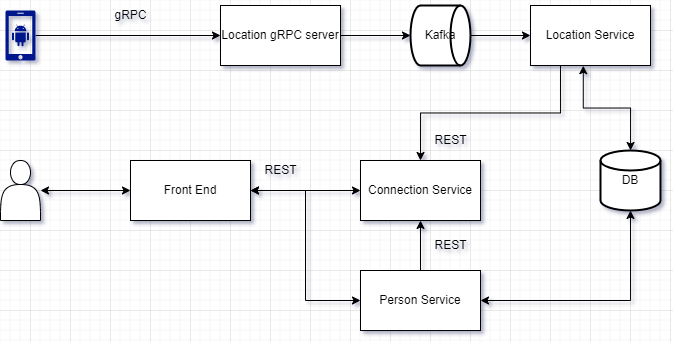

The diagram above was exported from draw.io. Its source (the exported page's mxGraphModel, read from the mxfile embedded in the PNG):
<mxGraphModel dx="1673" dy="1008" grid="1" gridSize="10" guides="1" tooltips="1" connect="1" arrows="1" fold="1" page="1" pageScale="1" pageWidth="850" pageHeight="1100" math="0" shadow="0">
  <root>
    <mxCell id="0" />
    <mxCell id="1" parent="0" />
    <mxCell id="yOBn1NmsnF0bbgv7HhkK-7" style="edgeStyle=orthogonalEdgeStyle;rounded=0;orthogonalLoop=1;jettySize=auto;html=1;entryX=0;entryY=0.5;entryDx=0;entryDy=0;strokeColor=default;startArrow=classic;startFill=1;" parent="1" source="usIo8TGEiwz_7KNiwL3V-1" target="qWjMQyy21qTbNxItmWxk-3" edge="1">
      <mxGeometry relative="1" as="geometry" />
    </mxCell>
    <mxCell id="usIo8TGEiwz_7KNiwL3V-1" value="" style="shape=actor;whiteSpace=wrap;html=1;" parent="1" vertex="1">
      <mxGeometry x="90" y="490" width="40" height="60" as="geometry" />
    </mxCell>
    <mxCell id="usIo8TGEiwz_7KNiwL3V-6" style="edgeStyle=orthogonalEdgeStyle;rounded=0;orthogonalLoop=1;jettySize=auto;html=1;strokeColor=default;startArrow=classic;startFill=1;exitX=0.44;exitY=1.003;exitDx=0;exitDy=0;exitPerimeter=0;" parent="1" source="yOBn1NmsnF0bbgv7HhkK-1" target="usIo8TGEiwz_7KNiwL3V-5" edge="1">
      <mxGeometry relative="1" as="geometry" />
    </mxCell>
    <mxCell id="qWjMQyy21qTbNxItmWxk-1" style="edgeStyle=orthogonalEdgeStyle;rounded=0;orthogonalLoop=1;jettySize=auto;html=1;entryX=0.5;entryY=0;entryDx=0;entryDy=0;strokeColor=default;startArrow=none;startFill=0;exitX=0.25;exitY=1;exitDx=0;exitDy=0;" parent="1" source="yOBn1NmsnF0bbgv7HhkK-1" target="usIo8TGEiwz_7KNiwL3V-4" edge="1">
      <mxGeometry relative="1" as="geometry" />
    </mxCell>
    <mxCell id="yOBn1NmsnF0bbgv7HhkK-5" style="edgeStyle=orthogonalEdgeStyle;rounded=0;orthogonalLoop=1;jettySize=auto;html=1;entryX=0.5;entryY=1;entryDx=0;entryDy=0;entryPerimeter=0;strokeColor=default;startArrow=none;startFill=0;" parent="1" source="usIo8TGEiwz_7KNiwL3V-2" target="yOBn1NmsnF0bbgv7HhkK-4" edge="1">
      <mxGeometry relative="1" as="geometry" />
    </mxCell>
    <mxCell id="usIo8TGEiwz_7KNiwL3V-2" value="Location gRPC server" style="rounded=0;whiteSpace=wrap;html=1;" parent="1" vertex="1">
      <mxGeometry x="310" y="335" width="120" height="60" as="geometry" />
    </mxCell>
    <mxCell id="usIo8TGEiwz_7KNiwL3V-7" style="edgeStyle=orthogonalEdgeStyle;rounded=0;orthogonalLoop=1;jettySize=auto;html=1;entryX=0.5;entryY=1;entryDx=0;entryDy=0;entryPerimeter=0;startArrow=classic;startFill=1;" parent="1" source="usIo8TGEiwz_7KNiwL3V-3" target="usIo8TGEiwz_7KNiwL3V-5" edge="1">
      <mxGeometry relative="1" as="geometry" />
    </mxCell>
    <mxCell id="qWjMQyy21qTbNxItmWxk-2" style="edgeStyle=orthogonalEdgeStyle;rounded=0;orthogonalLoop=1;jettySize=auto;html=1;entryX=0.5;entryY=1;entryDx=0;entryDy=0;strokeColor=default;startArrow=none;startFill=0;" parent="1" source="usIo8TGEiwz_7KNiwL3V-3" target="usIo8TGEiwz_7KNiwL3V-4" edge="1">
      <mxGeometry relative="1" as="geometry" />
    </mxCell>
    <mxCell id="usIo8TGEiwz_7KNiwL3V-3" value="Person Service" style="rounded=0;whiteSpace=wrap;html=1;" parent="1" vertex="1">
      <mxGeometry x="450" y="600" width="120" height="60" as="geometry" />
    </mxCell>
    <mxCell id="usIo8TGEiwz_7KNiwL3V-4" value="Connection Service" style="rounded=0;whiteSpace=wrap;html=1;" parent="1" vertex="1">
      <mxGeometry x="450" y="490" width="120" height="60" as="geometry" />
    </mxCell>
    <mxCell id="usIo8TGEiwz_7KNiwL3V-5" value="DB" style="strokeWidth=2;html=1;shape=mxgraph.flowchart.database;whiteSpace=wrap;" parent="1" vertex="1">
      <mxGeometry x="690" y="480" width="60" height="60" as="geometry" />
    </mxCell>
    <mxCell id="qWjMQyy21qTbNxItmWxk-5" style="edgeStyle=orthogonalEdgeStyle;rounded=0;orthogonalLoop=1;jettySize=auto;html=1;entryX=0;entryY=0.5;entryDx=0;entryDy=0;strokeColor=default;startArrow=classic;startFill=1;" parent="1" source="qWjMQyy21qTbNxItmWxk-3" target="usIo8TGEiwz_7KNiwL3V-4" edge="1">
      <mxGeometry relative="1" as="geometry" />
    </mxCell>
    <mxCell id="qWjMQyy21qTbNxItmWxk-6" style="edgeStyle=orthogonalEdgeStyle;rounded=0;orthogonalLoop=1;jettySize=auto;html=1;entryX=0;entryY=0.5;entryDx=0;entryDy=0;strokeColor=default;startArrow=classic;startFill=1;" parent="1" source="qWjMQyy21qTbNxItmWxk-3" target="usIo8TGEiwz_7KNiwL3V-3" edge="1">
      <mxGeometry relative="1" as="geometry" />
    </mxCell>
    <mxCell id="qWjMQyy21qTbNxItmWxk-3" value="Front End" style="rounded=0;whiteSpace=wrap;html=1;" parent="1" vertex="1">
      <mxGeometry x="220" y="490" width="120" height="60" as="geometry" />
    </mxCell>
    <mxCell id="yOBn1NmsnF0bbgv7HhkK-3" style="edgeStyle=orthogonalEdgeStyle;rounded=0;orthogonalLoop=1;jettySize=auto;html=1;entryX=0;entryY=0.5;entryDx=0;entryDy=0;strokeColor=default;startArrow=none;startFill=0;" parent="1" source="qWjMQyy21qTbNxItmWxk-9" target="usIo8TGEiwz_7KNiwL3V-2" edge="1">
      <mxGeometry relative="1" as="geometry" />
    </mxCell>
    <mxCell id="qWjMQyy21qTbNxItmWxk-9" value="" style="sketch=0;aspect=fixed;pointerEvents=1;shadow=0;dashed=0;html=1;strokeColor=none;labelPosition=center;verticalLabelPosition=bottom;verticalAlign=top;align=center;fillColor=#00188D;shape=mxgraph.mscae.enterprise.android_phone" parent="1" vertex="1">
      <mxGeometry x="95" y="340" width="30" height="50" as="geometry" />
    </mxCell>
    <mxCell id="qWjMQyy21qTbNxItmWxk-11" value="gRPC" style="text;html=1;align=center;verticalAlign=middle;resizable=0;points=[];autosize=1;strokeColor=none;fillColor=none;" parent="1" vertex="1">
      <mxGeometry x="190" y="330" width="60" height="30" as="geometry" />
    </mxCell>
    <mxCell id="qWjMQyy21qTbNxItmWxk-12" value="REST" style="text;html=1;align=center;verticalAlign=middle;resizable=0;points=[];autosize=1;strokeColor=none;fillColor=none;" parent="1" vertex="1">
      <mxGeometry x="340" y="485" width="60" height="30" as="geometry" />
    </mxCell>
    <mxCell id="qWjMQyy21qTbNxItmWxk-13" value="REST" style="text;html=1;align=center;verticalAlign=middle;resizable=0;points=[];autosize=1;strokeColor=none;fillColor=none;" parent="1" vertex="1">
      <mxGeometry x="510" y="455" width="60" height="30" as="geometry" />
    </mxCell>
    <mxCell id="qWjMQyy21qTbNxItmWxk-14" value="REST" style="text;html=1;align=center;verticalAlign=middle;resizable=0;points=[];autosize=1;strokeColor=none;fillColor=none;" parent="1" vertex="1">
      <mxGeometry x="510" y="560" width="60" height="30" as="geometry" />
    </mxCell>
    <mxCell id="yOBn1NmsnF0bbgv7HhkK-1" value="Location Service" style="rounded=0;whiteSpace=wrap;html=1;" parent="1" vertex="1">
      <mxGeometry x="620" y="335" width="120" height="60" as="geometry" />
    </mxCell>
    <mxCell id="yOBn1NmsnF0bbgv7HhkK-6" style="edgeStyle=orthogonalEdgeStyle;rounded=0;orthogonalLoop=1;jettySize=auto;html=1;entryX=0;entryY=0.5;entryDx=0;entryDy=0;strokeColor=default;startArrow=none;startFill=0;" parent="1" source="yOBn1NmsnF0bbgv7HhkK-4" target="yOBn1NmsnF0bbgv7HhkK-1" edge="1">
      <mxGeometry relative="1" as="geometry" />
    </mxCell>
    <mxCell id="yOBn1NmsnF0bbgv7HhkK-4" value="Kafka" style="strokeWidth=2;html=1;shape=mxgraph.flowchart.database;whiteSpace=wrap;direction=south;" parent="1" vertex="1">
      <mxGeometry x="500" y="335" width="60" height="60" as="geometry" />
    </mxCell>
  </root>
</mxGraphModel>